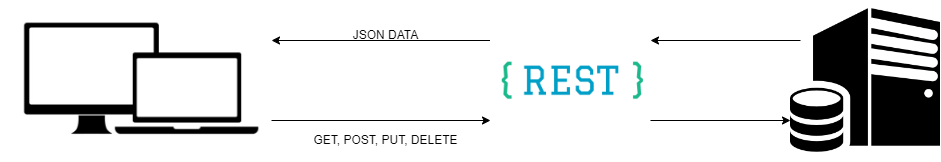

The diagram above was exported from draw.io. Its source (the exported page's mxGraphModel, read from the mxfile embedded in the PNG):
<mxGraphModel dx="1687" dy="869" grid="1" gridSize="10" guides="1" tooltips="1" connect="1" arrows="1" fold="1" page="1" pageScale="1" pageWidth="827" pageHeight="1169" math="0" shadow="0">
  <root>
    <mxCell id="0" />
    <mxCell id="1" parent="0" />
    <mxCell id="UDHvr9B1ksdOtyIp5il3-1" value="" style="shape=image;verticalLabelPosition=bottom;labelBackgroundColor=default;verticalAlign=top;aspect=fixed;imageAspect=0;image=https://icon-library.com/images/computer-icon-free/computer-icon-free-0.jpg;" vertex="1" parent="1">
      <mxGeometry y="320" width="271.01" height="160" as="geometry" />
    </mxCell>
    <mxCell id="UDHvr9B1ksdOtyIp5il3-2" value="" style="shape=image;verticalLabelPosition=bottom;labelBackgroundColor=default;verticalAlign=top;aspect=fixed;imageAspect=0;image=https://cdn-icons-png.flaticon.com/512/30/30454.png;" vertex="1" parent="1">
      <mxGeometry x="790" y="325" width="150" height="150" as="geometry" />
    </mxCell>
    <mxCell id="UDHvr9B1ksdOtyIp5il3-4" value="JSON DATA" style="text;html=1;align=center;verticalAlign=middle;resizable=0;points=[];autosize=1;strokeColor=none;fillColor=none;" vertex="1" parent="1">
      <mxGeometry x="340" y="340" width="90" height="30" as="geometry" />
    </mxCell>
    <mxCell id="UDHvr9B1ksdOtyIp5il3-5" value="" style="endArrow=classic;html=1;rounded=0;entryX=1;entryY=0.25;entryDx=0;entryDy=0;exitX=0;exitY=0.25;exitDx=0;exitDy=0;" edge="1" parent="1" source="UDHvr9B1ksdOtyIp5il3-13" target="UDHvr9B1ksdOtyIp5il3-1">
      <mxGeometry width="50" height="50" relative="1" as="geometry">
        <mxPoint x="480" y="360" as="sourcePoint" />
        <mxPoint x="360" y="410" as="targetPoint" />
      </mxGeometry>
    </mxCell>
    <mxCell id="UDHvr9B1ksdOtyIp5il3-6" value="" style="endArrow=classic;html=1;rounded=0;exitX=1;exitY=0.75;exitDx=0;exitDy=0;entryX=0;entryY=0.75;entryDx=0;entryDy=0;entryPerimeter=0;" edge="1" parent="1" source="UDHvr9B1ksdOtyIp5il3-1" target="UDHvr9B1ksdOtyIp5il3-13">
      <mxGeometry width="50" height="50" relative="1" as="geometry">
        <mxPoint x="281.0099999999999" y="370" as="sourcePoint" />
        <mxPoint x="480" y="440" as="targetPoint" />
      </mxGeometry>
    </mxCell>
    <mxCell id="UDHvr9B1ksdOtyIp5il3-7" value="GET, POST, PUT, DELETE" style="text;html=1;align=center;verticalAlign=middle;resizable=0;points=[];autosize=1;strokeColor=none;fillColor=none;" vertex="1" parent="1">
      <mxGeometry x="300" y="445" width="170" height="30" as="geometry" />
    </mxCell>
    <mxCell id="UDHvr9B1ksdOtyIp5il3-10" value="" style="endArrow=classic;html=1;rounded=0;exitX=1;exitY=0.75;exitDx=0;exitDy=0;" edge="1" parent="1" source="UDHvr9B1ksdOtyIp5il3-13">
      <mxGeometry width="50" height="50" relative="1" as="geometry">
        <mxPoint x="674.1456499999999" y="440.70000000000005" as="sourcePoint" />
        <mxPoint x="790" y="440" as="targetPoint" />
      </mxGeometry>
    </mxCell>
    <mxCell id="UDHvr9B1ksdOtyIp5il3-11" value="" style="endArrow=classic;html=1;rounded=0;entryX=1;entryY=0.25;entryDx=0;entryDy=0;" edge="1" parent="1" target="UDHvr9B1ksdOtyIp5il3-13">
      <mxGeometry width="50" height="50" relative="1" as="geometry">
        <mxPoint x="800" y="360" as="sourcePoint" />
        <mxPoint x="674.3487799999998" y="360.48" as="targetPoint" />
      </mxGeometry>
    </mxCell>
    <mxCell id="UDHvr9B1ksdOtyIp5il3-13" value="" style="shape=image;verticalLabelPosition=bottom;labelBackgroundColor=default;verticalAlign=top;aspect=fixed;imageAspect=0;image=https://icon-library.com/images/rest-api-icon/rest-api-icon-28.jpg;" vertex="1" parent="1">
      <mxGeometry x="490" y="320" width="160" height="160" as="geometry" />
    </mxCell>
  </root>
</mxGraphModel>